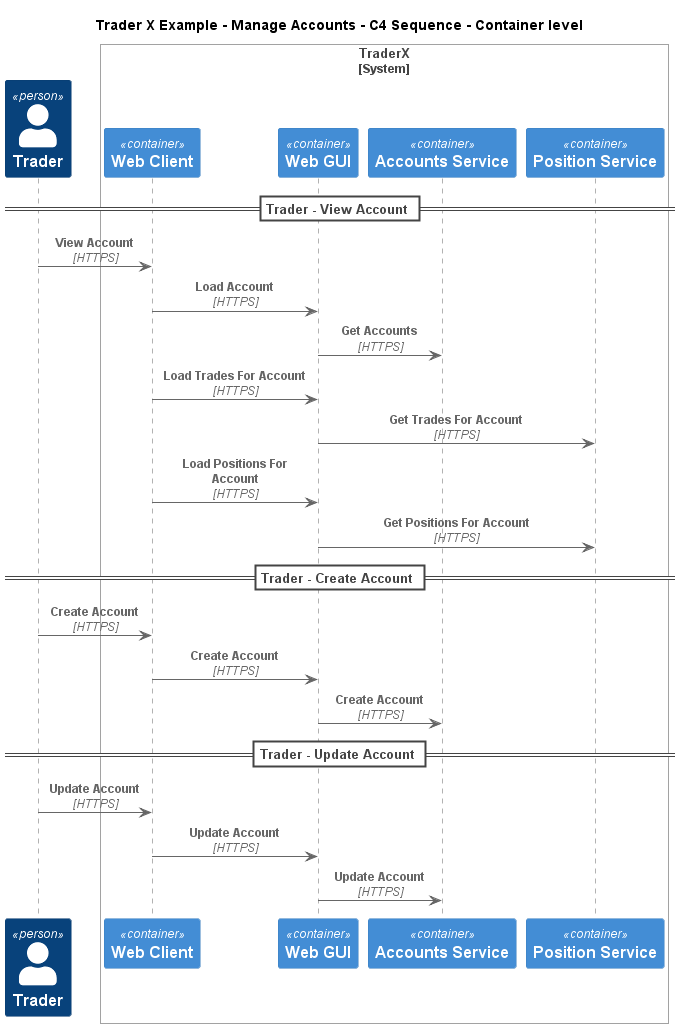

The diagram above was rendered by PlantUML. Its source (embedded in the PNG):
@startuml
!include ..\..\..\.c4s\C4_Sequence.puml
SHOW_FOOT_BOXES()

title Trader X Example - Manage Accounts - C4 Sequence - Container level

Person(TraderXExample.Actors.Trader, "Trader", "")

System_Boundary(TraderXExample.SoftwareSystems.TraderX, "TraderX")
    Container(TraderXExample.SoftwareSystems.TraderX.Containers.WebClient, "Web Client", "", "Browser based web interface for TraderX")
    Container(TraderXExample.SoftwareSystems.TraderX.Containers.WebGUI, "Web GUI", "", "Allows employees to manage accounts and book trades")
    Container(TraderXExample.SoftwareSystems.TraderX.Containers.AccountsService, "Accounts Service", "", "Service which provides account management")
    Container(TraderXExample.SoftwareSystems.TraderX.Containers.PositionService, "Position Service", "", "Server process which processes trading activity and updates positions")
Boundary_End()

== Trader - View Account ==
Rel(TraderXExample.Actors.Trader, TraderXExample.SoftwareSystems.TraderX.Containers.WebClient, "View Account", "HTTPS")
Rel(TraderXExample.SoftwareSystems.TraderX.Containers.WebClient, TraderXExample.SoftwareSystems.TraderX.Containers.WebGUI, "Load Account", "HTTPS")
Rel(TraderXExample.SoftwareSystems.TraderX.Containers.WebGUI, TraderXExample.SoftwareSystems.TraderX.Containers.AccountsService, "Get Accounts", "HTTPS")
Rel(TraderXExample.SoftwareSystems.TraderX.Containers.WebClient, TraderXExample.SoftwareSystems.TraderX.Containers.WebGUI, "Load Trades For Account", "HTTPS")
Rel(TraderXExample.SoftwareSystems.TraderX.Containers.WebGUI, TraderXExample.SoftwareSystems.TraderX.Containers.PositionService, "Get Trades For Account", "HTTPS")
Rel(TraderXExample.SoftwareSystems.TraderX.Containers.WebClient, TraderXExample.SoftwareSystems.TraderX.Containers.WebGUI, "Load Positions For Account", "HTTPS")
Rel(TraderXExample.SoftwareSystems.TraderX.Containers.WebGUI, TraderXExample.SoftwareSystems.TraderX.Containers.PositionService, "Get Positions For Account", "HTTPS")
== Trader - Create Account ==
Rel(TraderXExample.Actors.Trader, TraderXExample.SoftwareSystems.TraderX.Containers.WebClient, "Create Account", "HTTPS")
Rel(TraderXExample.SoftwareSystems.TraderX.Containers.WebClient, TraderXExample.SoftwareSystems.TraderX.Containers.WebGUI, "Create Account", "HTTPS")
Rel(TraderXExample.SoftwareSystems.TraderX.Containers.WebGUI, TraderXExample.SoftwareSystems.TraderX.Containers.AccountsService, "Create Account", "HTTPS")
== Trader - Update Account ==
Rel(TraderXExample.Actors.Trader, TraderXExample.SoftwareSystems.TraderX.Containers.WebClient, "Update Account", "HTTPS")
Rel(TraderXExample.SoftwareSystems.TraderX.Containers.WebClient, TraderXExample.SoftwareSystems.TraderX.Containers.WebGUI, "Update Account", "HTTPS")
Rel(TraderXExample.SoftwareSystems.TraderX.Containers.WebGUI, TraderXExample.SoftwareSystems.TraderX.Containers.AccountsService, "Update Account", "HTTPS")


@enduml